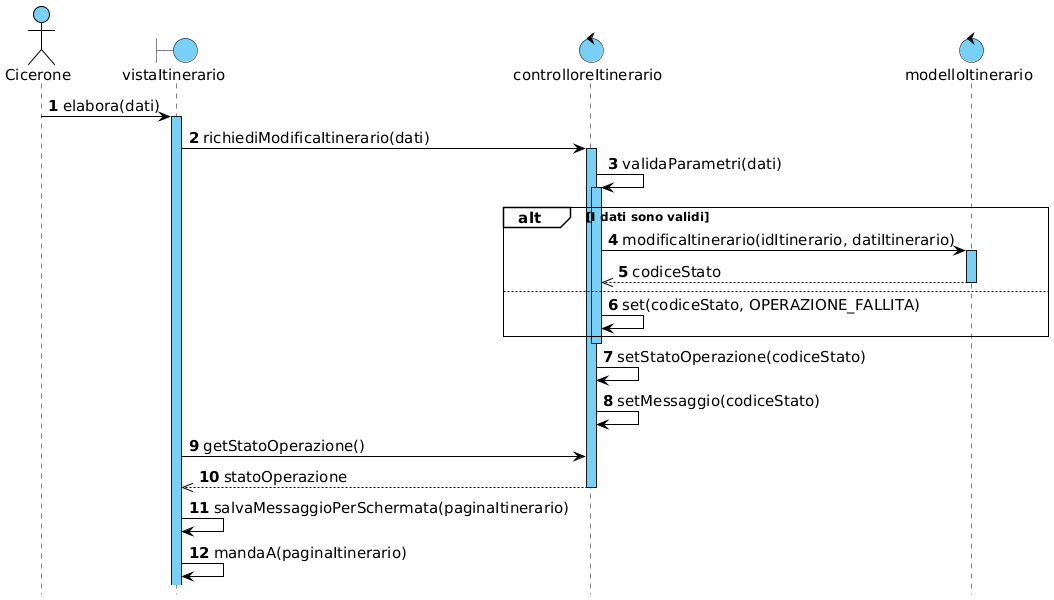

The diagram above was rendered by PlantUML. Its source (embedded in the PNG):
@startuml

!include skin.h

actor Cicerone
boundary vistaItinerario
control controlloreItinerario
control modelloItinerario

Cicerone -> vistaItinerario : elabora(dati)
activate vistaItinerario
vistaItinerario -> controlloreItinerario : richiediModificaItinerario(dati)
activate controlloreItinerario
controlloreItinerario -> controlloreItinerario : validaParametri(dati)
activate controlloreItinerario

alt I dati sono validi
    controlloreItinerario -> modelloItinerario : modificaItinerario(idItinerario, datiItinerario)
    activate modelloItinerario
    controlloreItinerario <<-- modelloItinerario : codiceStato
    deactivate modelloItinerario
else
    controlloreItinerario -> controlloreItinerario : set(codiceStato, OPERAZIONE_FALLITA)
end
deactivate controlloreItinerario

controlloreItinerario -> controlloreItinerario : setStatoOperazione(codiceStato)
controlloreItinerario -> controlloreItinerario : setMessaggio(codiceStato)

vistaItinerario -> controlloreItinerario : getStatoOperazione()
vistaItinerario <<-- controlloreItinerario : statoOperazione
deactivate controlloreItinerario

vistaItinerario -> vistaItinerario : salvaMessaggioPerSchermata(paginaItinerario)
vistaItinerario -> vistaItinerario : mandaA(paginaItinerario)

@enduml